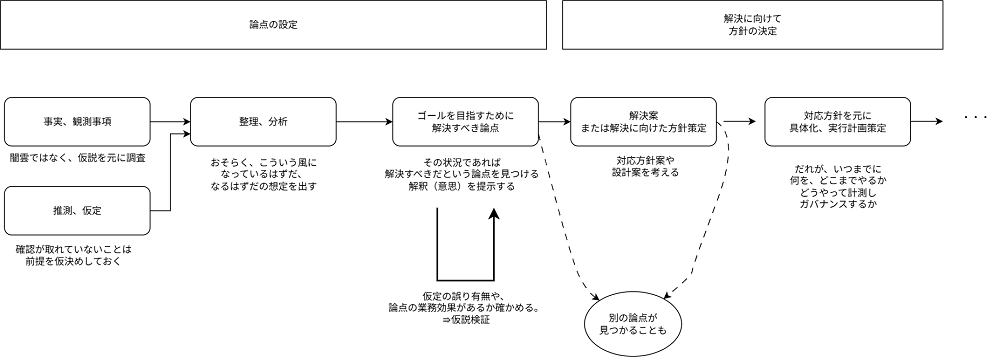

The diagram above was exported from draw.io. Its source (the exported page's mxGraphModel, read from the mxfile embedded in the PNG):
<mxGraphModel dx="2660" dy="1061" grid="1" gridSize="10" guides="1" tooltips="1" connect="1" arrows="1" fold="1" page="1" pageScale="1" pageWidth="827" pageHeight="1169" math="0" shadow="0">
  <root>
    <mxCell id="0" />
    <mxCell id="1" parent="0" />
    <mxCell id="BQ_xt6xktu_kPHfm7j24-8" style="edgeStyle=orthogonalEdgeStyle;rounded=0;orthogonalLoop=1;jettySize=auto;html=1;" edge="1" parent="1" source="BQ_xt6xktu_kPHfm7j24-2" target="BQ_xt6xktu_kPHfm7j24-5">
      <mxGeometry relative="1" as="geometry" />
    </mxCell>
    <mxCell id="BQ_xt6xktu_kPHfm7j24-2" value="ゴールを目指すために&lt;div&gt;解決すべき論点&lt;/div&gt;" style="rounded=1;whiteSpace=wrap;html=1;" vertex="1" parent="1">
      <mxGeometry x="460" y="230" width="180" height="60" as="geometry" />
    </mxCell>
    <mxCell id="BQ_xt6xktu_kPHfm7j24-12" style="edgeStyle=orthogonalEdgeStyle;rounded=0;orthogonalLoop=1;jettySize=auto;html=1;entryX=0;entryY=0.5;entryDx=0;entryDy=0;" edge="1" parent="1" source="BQ_xt6xktu_kPHfm7j24-3" target="BQ_xt6xktu_kPHfm7j24-6">
      <mxGeometry relative="1" as="geometry" />
    </mxCell>
    <mxCell id="BQ_xt6xktu_kPHfm7j24-3" value="事実、観測事項" style="rounded=1;whiteSpace=wrap;html=1;" vertex="1" parent="1">
      <mxGeometry x="-20" y="230" width="180" height="60" as="geometry" />
    </mxCell>
    <mxCell id="BQ_xt6xktu_kPHfm7j24-5" value="解決案&lt;div&gt;または解決に向けた方針策定&lt;/div&gt;" style="rounded=1;whiteSpace=wrap;html=1;" vertex="1" parent="1">
      <mxGeometry x="680" y="230" width="180" height="60" as="geometry" />
    </mxCell>
    <mxCell id="BQ_xt6xktu_kPHfm7j24-7" style="edgeStyle=orthogonalEdgeStyle;rounded=0;orthogonalLoop=1;jettySize=auto;html=1;" edge="1" parent="1" source="BQ_xt6xktu_kPHfm7j24-6" target="BQ_xt6xktu_kPHfm7j24-2">
      <mxGeometry relative="1" as="geometry" />
    </mxCell>
    <mxCell id="BQ_xt6xktu_kPHfm7j24-6" value="整理、分析" style="rounded=1;whiteSpace=wrap;html=1;" vertex="1" parent="1">
      <mxGeometry x="210" y="230" width="180" height="60" as="geometry" />
    </mxCell>
    <mxCell id="BQ_xt6xktu_kPHfm7j24-15" value="闇雲ではなく、仮説を元に調査" style="text;html=1;align=center;verticalAlign=middle;resizable=0;points=[];autosize=1;strokeColor=none;fillColor=none;" vertex="1" parent="1">
      <mxGeometry x="-25" y="290" width="190" height="30" as="geometry" />
    </mxCell>
    <mxCell id="BQ_xt6xktu_kPHfm7j24-19" style="edgeStyle=orthogonalEdgeStyle;rounded=0;orthogonalLoop=1;jettySize=auto;html=1;entryX=0;entryY=0.75;entryDx=0;entryDy=0;" edge="1" parent="1" source="BQ_xt6xktu_kPHfm7j24-17" target="BQ_xt6xktu_kPHfm7j24-6">
      <mxGeometry relative="1" as="geometry" />
    </mxCell>
    <mxCell id="BQ_xt6xktu_kPHfm7j24-17" value="推測、仮定" style="rounded=1;whiteSpace=wrap;html=1;" vertex="1" parent="1">
      <mxGeometry x="-20" y="340" width="180" height="60" as="geometry" />
    </mxCell>
    <mxCell id="BQ_xt6xktu_kPHfm7j24-18" value="確認が取れていないことは&lt;div&gt;前提を仮決めしておく&lt;/div&gt;" style="text;html=1;align=center;verticalAlign=middle;resizable=0;points=[];autosize=1;strokeColor=none;fillColor=none;" vertex="1" parent="1">
      <mxGeometry x="-20" y="405" width="170" height="40" as="geometry" />
    </mxCell>
    <mxCell id="BQ_xt6xktu_kPHfm7j24-20" value="おそらく、こういう風に&lt;div&gt;なっているはずだ、&lt;/div&gt;&lt;div&gt;なるはずだの&lt;span style=&quot;background-color: transparent; color: light-dark(rgb(0, 0, 0), rgb(255, 255, 255));&quot;&gt;想定を出す&lt;/span&gt;&lt;/div&gt;" style="text;html=1;align=center;verticalAlign=middle;resizable=0;points=[];autosize=1;strokeColor=none;fillColor=none;" vertex="1" parent="1">
      <mxGeometry x="220" y="295" width="160" height="60" as="geometry" />
    </mxCell>
    <mxCell id="BQ_xt6xktu_kPHfm7j24-21" value="その状況であれば&lt;div&gt;解決すべきだという論点を見つける&lt;/div&gt;&lt;div&gt;解釈（意思）を提示する&lt;/div&gt;" style="text;html=1;align=center;verticalAlign=middle;resizable=0;points=[];autosize=1;strokeColor=none;fillColor=none;" vertex="1" parent="1">
      <mxGeometry x="440" y="295" width="210" height="60" as="geometry" />
    </mxCell>
    <mxCell id="BQ_xt6xktu_kPHfm7j24-22" value="&lt;div&gt;対応方針案や&lt;/div&gt;設計案を考える" style="text;html=1;align=center;verticalAlign=middle;resizable=0;points=[];autosize=1;strokeColor=none;fillColor=none;" vertex="1" parent="1">
      <mxGeometry x="717" y="295" width="110" height="40" as="geometry" />
    </mxCell>
    <mxCell id="BQ_xt6xktu_kPHfm7j24-30" value="論点の設定" style="whiteSpace=wrap;html=1;" vertex="1" parent="1">
      <mxGeometry x="-25" y="110.33" width="675" height="60" as="geometry" />
    </mxCell>
    <mxCell id="BQ_xt6xktu_kPHfm7j24-38" value="解決に向けて&lt;div&gt;方針の決定&lt;/div&gt;" style="whiteSpace=wrap;html=1;" vertex="1" parent="1">
      <mxGeometry x="670" y="110.33" width="470" height="60" as="geometry" />
    </mxCell>
    <mxCell id="BQ_xt6xktu_kPHfm7j24-40" style="edgeStyle=orthogonalEdgeStyle;rounded=0;orthogonalLoop=1;jettySize=auto;html=1;" edge="1" parent="1">
      <mxGeometry relative="1" as="geometry">
        <mxPoint x="868.78" y="259.5" as="sourcePoint" />
        <mxPoint x="908.78" y="259.5" as="targetPoint" />
      </mxGeometry>
    </mxCell>
    <mxCell id="BQ_xt6xktu_kPHfm7j24-41" value="対応方針を元に&lt;div&gt;具体化、実行計画策定&lt;/div&gt;" style="rounded=1;whiteSpace=wrap;html=1;" vertex="1" parent="1">
      <mxGeometry x="920" y="230" width="180" height="60" as="geometry" />
    </mxCell>
    <mxCell id="BQ_xt6xktu_kPHfm7j24-43" style="edgeStyle=orthogonalEdgeStyle;rounded=0;orthogonalLoop=1;jettySize=auto;html=1;" edge="1" parent="1">
      <mxGeometry relative="1" as="geometry">
        <mxPoint x="1100" y="259.5" as="sourcePoint" />
        <mxPoint x="1140" y="259.5" as="targetPoint" />
      </mxGeometry>
    </mxCell>
    <mxCell id="BQ_xt6xktu_kPHfm7j24-46" value="別の論点が&lt;div&gt;見つかることも&lt;/div&gt;" style="ellipse;whiteSpace=wrap;html=1;" vertex="1" parent="1">
      <mxGeometry x="697" y="470" width="120" height="80" as="geometry" />
    </mxCell>
    <mxCell id="BQ_xt6xktu_kPHfm7j24-56" value="&lt;div&gt;だれが、いつまでに&lt;/div&gt;&lt;div&gt;何を、どこまでやるか&lt;/div&gt;&lt;div&gt;どうやって計測し&lt;/div&gt;&lt;div&gt;ガバナンスするか&lt;/div&gt;" style="text;html=1;align=center;verticalAlign=middle;resizable=0;points=[];autosize=1;strokeColor=none;fillColor=none;" vertex="1" parent="1">
      <mxGeometry x="940" y="305" width="140" height="70" as="geometry" />
    </mxCell>
    <mxCell id="BQ_xt6xktu_kPHfm7j24-57" value="&lt;div&gt;・・・&lt;/div&gt;" style="text;html=1;align=center;verticalAlign=middle;resizable=0;points=[];autosize=1;strokeColor=none;fillColor=none;" vertex="1" parent="1">
      <mxGeometry x="1150" y="240" width="60" height="30" as="geometry" />
    </mxCell>
    <mxCell id="BQ_xt6xktu_kPHfm7j24-61" value="" style="edgeStyle=elbowEdgeStyle;elbow=vertical;endArrow=classic;html=1;curved=0;rounded=0;endSize=8;startSize=8;strokeWidth=2;" edge="1" parent="1">
      <mxGeometry width="50" height="50" relative="1" as="geometry">
        <mxPoint x="515" y="366.28" as="sourcePoint" />
        <mxPoint x="585" y="366.28" as="targetPoint" />
        <Array as="points">
          <mxPoint x="555" y="456.28" />
        </Array>
      </mxGeometry>
    </mxCell>
    <mxCell id="BQ_xt6xktu_kPHfm7j24-62" value="仮定の&lt;span style=&quot;background-color: transparent; color: light-dark(rgb(0, 0, 0), rgb(255, 255, 255));&quot;&gt;誤り有無や、&lt;/span&gt;&lt;div&gt;論点の業務効果があるか&lt;span style=&quot;background-color: transparent; color: light-dark(rgb(0, 0, 0), rgb(255, 255, 255));&quot;&gt;確かめる。&lt;/span&gt;&lt;/div&gt;&lt;div&gt;⇛仮説検証&lt;/div&gt;" style="text;html=1;align=center;verticalAlign=middle;resizable=0;points=[];autosize=1;strokeColor=none;fillColor=none;" vertex="1" parent="1">
      <mxGeometry x="440" y="460" width="220" height="60" as="geometry" />
    </mxCell>
    <mxCell id="BQ_xt6xktu_kPHfm7j24-64" value="" style="curved=1;endArrow=classic;html=1;rounded=0;exitX=1;exitY=0.75;exitDx=0;exitDy=0;dashed=1;dashPattern=8 8;" edge="1" parent="1" source="BQ_xt6xktu_kPHfm7j24-2" target="BQ_xt6xktu_kPHfm7j24-46">
      <mxGeometry width="50" height="50" relative="1" as="geometry">
        <mxPoint x="710" y="450" as="sourcePoint" />
        <mxPoint x="760" y="400" as="targetPoint" />
        <Array as="points">
          <mxPoint x="680" y="430" />
          <mxPoint x="700" y="470" />
        </Array>
      </mxGeometry>
    </mxCell>
    <mxCell id="BQ_xt6xktu_kPHfm7j24-65" value="" style="curved=1;endArrow=classic;html=1;rounded=0;exitX=1;exitY=0.5;exitDx=0;exitDy=0;dashed=1;dashPattern=8 8;" edge="1" parent="1" source="BQ_xt6xktu_kPHfm7j24-5" target="BQ_xt6xktu_kPHfm7j24-46">
      <mxGeometry width="50" height="50" relative="1" as="geometry">
        <mxPoint x="650" y="285" as="sourcePoint" />
        <mxPoint x="732" y="470" as="targetPoint" />
        <Array as="points">
          <mxPoint x="890" y="280" />
          <mxPoint x="830" y="440" />
          <mxPoint x="830" y="450" />
        </Array>
      </mxGeometry>
    </mxCell>
  </root>
</mxGraphModel>